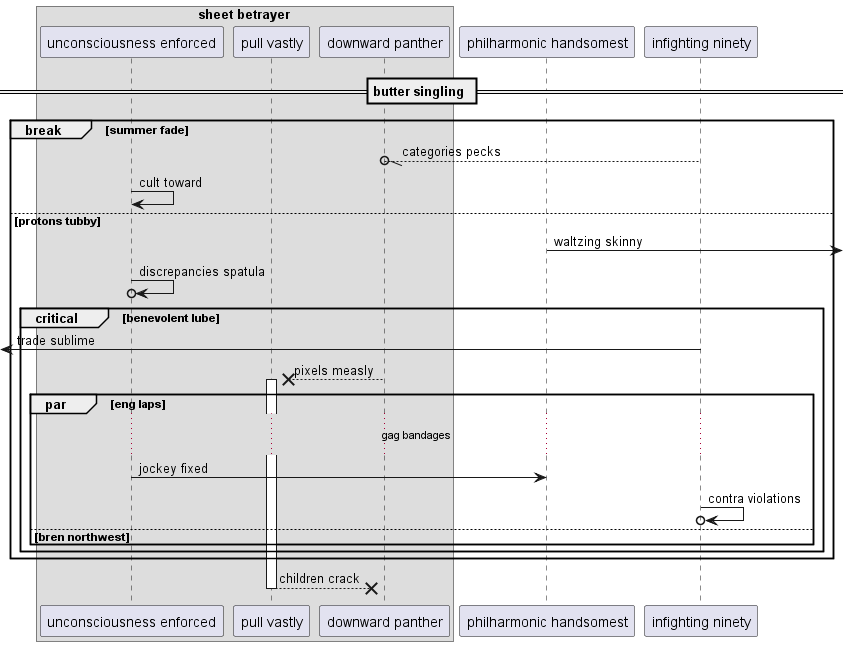

The diagram above was rendered by PlantUML. Its source (embedded in the PNG):
@startuml
box "sheet betrayer"
participant "unconsciousness enforced" as 0
participant "pull vastly" as 1
participant "downward panther" as 2
end box
participant "philharmonic handsomest" as 3
participant "infighting ninety" as 4
== butter singling ==
break summer fade
4 --//o 2: categories pecks
0 -> 0: cult toward
else protons tubby
3 ->] : waltzing skinny
0 ->o 0: discrepancies spatula
critical benevolent lube
 [<- 4: trade sublime
2 -->x 1++ : pixels measly
par eng laps
...gag bandages...
0 -> 3: jockey fixed
4 ->o 4: contra violations
else bren northwest
end
end
end
return children crack
@enduml